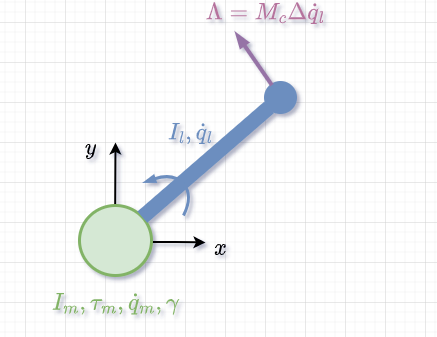

The diagram above was exported from draw.io. Its source (the exported page's mxGraphModel, read from the mxfile embedded in the PNG):
<mxGraphModel dx="1422" dy="905" grid="1" gridSize="10" guides="1" tooltips="1" connect="1" arrows="1" fold="1" page="1" pageScale="1" pageWidth="827" pageHeight="1169" math="1" shadow="0">
  <root>
    <mxCell id="0" />
    <mxCell id="1" parent="0" />
    <mxCell id="CKeAZkrFNB5GJvwrZh-A-3" value="" style="endArrow=classic;html=1;rounded=0;strokeWidth=2;" parent="1" edge="1">
      <mxGeometry width="50" height="50" relative="1" as="geometry">
        <mxPoint x="290" y="459.5" as="sourcePoint" />
        <mxPoint x="380" y="460" as="targetPoint" />
        <Array as="points">
          <mxPoint x="350" y="459.5" />
        </Array>
      </mxGeometry>
    </mxCell>
    <mxCell id="CKeAZkrFNB5GJvwrZh-A-5" value="" style="endArrow=classic;html=1;rounded=0;strokeWidth=2;" parent="1" edge="1">
      <mxGeometry width="50" height="50" relative="1" as="geometry">
        <mxPoint x="289.5" y="460" as="sourcePoint" />
        <mxPoint x="290" y="360" as="targetPoint" />
      </mxGeometry>
    </mxCell>
    <mxCell id="CKeAZkrFNB5GJvwrZh-A-2" value="" style="endArrow=none;html=1;rounded=0;strokeWidth=15;fillColor=#dae8fc;strokeColor=#6c8ebf;startArrow=none;" parent="1" source="CKeAZkrFNB5GJvwrZh-A-7" edge="1">
      <mxGeometry width="50" height="50" relative="1" as="geometry">
        <mxPoint x="354" y="410" as="sourcePoint" />
        <mxPoint x="450" y="320" as="targetPoint" />
      </mxGeometry>
    </mxCell>
    <mxCell id="CKeAZkrFNB5GJvwrZh-A-1" value="" style="ellipse;whiteSpace=wrap;html=1;aspect=fixed;fillColor=#d5e8d4;strokeColor=#82B366;strokeWidth=3;" parent="1" vertex="1">
      <mxGeometry x="254" y="423" width="72" height="70" as="geometry" />
    </mxCell>
    <mxCell id="CKeAZkrFNB5GJvwrZh-A-7" value="" style="ellipse;whiteSpace=wrap;html=1;aspect=fixed;strokeWidth=3;fillColor=#6C8EBF;strokeColor=#6C8EBF;" parent="1" vertex="1">
      <mxGeometry x="440" y="300" width="30" height="30" as="geometry" />
    </mxCell>
    <mxCell id="CKeAZkrFNB5GJvwrZh-A-9" value="" style="endArrow=none;html=1;rounded=0;strokeWidth=15;fillColor=#dae8fc;strokeColor=#6c8ebf;" parent="1" source="CKeAZkrFNB5GJvwrZh-A-1" target="CKeAZkrFNB5GJvwrZh-A-7" edge="1">
      <mxGeometry width="50" height="50" relative="1" as="geometry">
        <mxPoint x="320.103067788275" y="433.65981568525945" as="sourcePoint" />
        <mxPoint x="450" y="320" as="targetPoint" />
      </mxGeometry>
    </mxCell>
    <mxCell id="CKeAZkrFNB5GJvwrZh-A-11" value="&lt;font style=&quot;font-size: 20px&quot;&gt;$$I_m, \tau_m,\dot q_m&lt;br&gt;, \gamma$$&lt;/font&gt;" style="text;html=1;align=center;verticalAlign=middle;resizable=0;points=[];autosize=1;strokeColor=none;fillColor=none;fontColor=#82B366;" parent="1" vertex="1">
      <mxGeometry x="175" y="500" width="230" height="40" as="geometry" />
    </mxCell>
    <mxCell id="CKeAZkrFNB5GJvwrZh-A-12" value="&lt;font style=&quot;font-size: 20px&quot;&gt;$$I_l,\dot q_l&lt;br&gt;$$&lt;/font&gt;" style="text;html=1;align=center;verticalAlign=middle;resizable=0;points=[];autosize=1;strokeColor=none;fillColor=none;fontColor=#6C8EBF;" parent="1" vertex="1">
      <mxGeometry x="300" y="330" width="130" height="40" as="geometry" />
    </mxCell>
    <mxCell id="CKeAZkrFNB5GJvwrZh-A-14" value="" style="endArrow=blockThin;html=1;rounded=0;strokeWidth=4;fillColor=#e1d5e7;strokeColor=#9673A6;endFill=1;" parent="1" source="CKeAZkrFNB5GJvwrZh-A-7" edge="1">
      <mxGeometry width="50" height="50" relative="1" as="geometry">
        <mxPoint x="450" y="310" as="sourcePoint" />
        <mxPoint x="410" y="250" as="targetPoint" />
      </mxGeometry>
    </mxCell>
    <mxCell id="CKeAZkrFNB5GJvwrZh-A-15" value="&lt;font style=&quot;font-size: 20px&quot;&gt;$$\Lambda=M_c \Delta \dot q_l$$&lt;/font&gt;" style="text;html=1;align=center;verticalAlign=middle;resizable=0;points=[];autosize=1;strokeColor=none;fillColor=none;fontColor=#B5739D;" parent="1" vertex="1">
      <mxGeometry x="280" y="220" width="320" height="20" as="geometry" />
    </mxCell>
    <mxCell id="CKeAZkrFNB5GJvwrZh-A-16" value="" style="curved=1;endArrow=blockThin;html=1;rounded=0;fontSize=20;strokeWidth=3;endFill=1;startSize=5;endSize=5;fontColor=#6C8EBF;strokeColor=#6C8EBF;" parent="1" edge="1">
      <mxGeometry width="50" height="50" relative="1" as="geometry">
        <mxPoint x="358" y="433" as="sourcePoint" />
        <mxPoint x="318" y="400" as="targetPoint" />
        <Array as="points">
          <mxPoint x="368" y="413" />
          <mxPoint x="348" y="390" />
        </Array>
      </mxGeometry>
    </mxCell>
    <mxCell id="CKeAZkrFNB5GJvwrZh-A-18" value="&lt;font color=&quot;#000000&quot;&gt;$$x$$&lt;/font&gt;" style="text;html=1;align=center;verticalAlign=middle;resizable=0;points=[];autosize=1;strokeColor=none;fillColor=none;fontSize=20;fontColor=#82B366;" parent="1" vertex="1">
      <mxGeometry x="360" y="450" width="70" height="30" as="geometry" />
    </mxCell>
    <mxCell id="CKeAZkrFNB5GJvwrZh-A-19" value="&lt;font color=&quot;#000000&quot;&gt;$$y$$&lt;/font&gt;" style="text;html=1;align=center;verticalAlign=middle;resizable=0;points=[];autosize=1;strokeColor=none;fillColor=none;fontSize=20;fontColor=#82B366;" parent="1" vertex="1">
      <mxGeometry x="230" y="350" width="70" height="30" as="geometry" />
    </mxCell>
  </root>
</mxGraphModel>